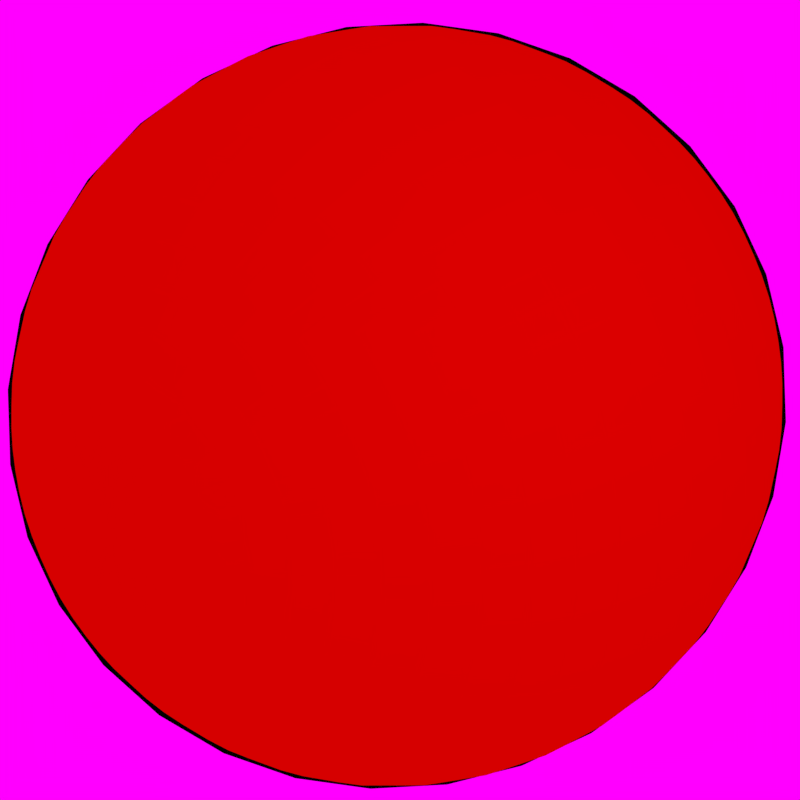 # Source: rbc.blend  (saved by Blender 2.57.1; exported with 4.5.12 LTS)
import bpy
from mathutils import Matrix  # noqa: F401  (used for matrix-valued properties, if any)

bpy.ops.wm.read_factory_settings(use_empty=True)
scene = bpy.context.scene
scene.name = 'Scene'

# ---- collections
col_collection_1 = bpy.data.collections.new('Collection 1'); scene.collection.children.link(col_collection_1)
col_collection_2 = bpy.data.collections.new('Collection 2'); scene.collection.children.link(col_collection_2)
col_collection_2.hide_render = True
col_collection_2.hide_viewport = True

# ---- materials (node trees are filled in below, after node groups)
mat_material_002 = bpy.data.materials.new('Material.002')
mat_material_002.alpha_threshold = 0.0
mat_material_002.use_transparent_shadow = False
mat_material_002.diffuse_color = (0.6738, 0.0, 0.0, 1.0)
mat_material_002.roughness = 0.5
mat_material_002.specular_intensity = 0.0
mat_material_002.line_color = (0.0, 0.0, 0.0, 1.0)
mat_material_003 = bpy.data.materials.new('Material.003')
mat_material_003.alpha_threshold = 0.0
mat_material_003.use_transparent_shadow = False
mat_material_003.diffuse_color = (1.0, 1.0, 1.0, 1.0)
mat_material_003.roughness = 0.5
mat_material_003.specular_intensity = 0.0
mat_material_003.line_color = (0.0, 0.0, 0.0, 0.3421)
mat_material = bpy.data.materials.new('Material')
mat_material.alpha_threshold = 0.0
mat_material.use_transparent_shadow = False
mat_material.diffuse_color = (0.0, 0.0, 0.0, 1.0)
mat_material.roughness = 0.5
mat_material.specular_intensity = 0.0
mat_material.line_color = (0.0, 0.0, 0.0, 1.0)
mat_material_004 = bpy.data.materials.new('Material.004')
mat_material_004.alpha_threshold = 0.0
mat_material_004.use_transparent_shadow = False
mat_material_004.diffuse_color = (1.0, 1.0, 1.0, 1.0)
mat_material_004.roughness = 0.5
mat_material_004.specular_intensity = 0.0
mat_material_004.line_color = (0.0, 0.0, 0.0, 1.0)

# ---- material node trees

# ---- world
world_world = bpy.data.worlds.new('World'); scene.world = world_world
world_world.color = (1.0, 0.0, 1.0)
world_world.use_sun_shadow = False
world_world.sun_shadow_jitter_overblur = 0.0
world_world.cycles.sampling_method = 'MANUAL'
world_world.cycles.sample_map_resolution = 256

# ---- cameras
cam_camera = bpy.data.cameras.new('Camera')
cam_camera.type = 'ORTHO'
cam_camera.clip_end = 100.0
cam_camera.lens = 35.0
cam_camera.ortho_scale = 7.314
cam_camera.dof.focus_distance = 0.0
cam_camera.dof.aperture_fstop = 128.0

# ---- lights
light_lamp = bpy.data.lights.new('Lamp', 'POINT')
light_lamp.transmission_factor = 0.0
light_lamp.cutoff_distance = 30.0
light_lamp.energy = 100.0
light_lamp.shadow_buffer_clip_start = 1.001
light_lamp.shadow_soft_size = 1.0
light_lamp.shadow_maximum_resolution = 0.006
light_lamp.use_absolute_resolution = True
light_lamp.cycles.use_multiple_importance_sampling = False

# ---- meshes
me_sphere = bpy.data.meshes.new('Sphere')
me_sphere.from_pydata([(0.4903, -0.09794, -0.866), (0.8492, -0.1696, -0.5), (0.9806, -0.1959, 0.0), (0.8492, -0.1696, 0.5), (0.4903, -0.09794, 0.866), (0.4905, 0.09715, 0.866), (0.8495, 0.1683, 0.5), (0.9809, 0.1943, 0.0), (0.8495, 0.1683, -0.5), (0.4905, 0.09715, -0.866), (0.416, 0.2775, -0.866), (0.7205, 0.4806, -0.5), (0.8319, 0.5549, 0.0), (0.7205, 0.4806, 0.5), (0.416, 0.2775, 0.866), (0.2781, 0.4155, 0.866), (0.4817, 0.7197, 0.5), (0.5562, 0.831, 0.0), (0.4817, 0.7197, -0.5), (0.2781, 0.4155, -0.866), (0.09794, 0.4903, -0.866), (0.1696, 0.8492, -0.5), (0.1959, 0.9806, 0.0), (0.1696, 0.8492, 0.5), (0.09794, 0.4903, 0.866), (-2.733e-08, 1.333e-10, 1.0), (-0.09715, 0.4905, 0.866), (-0.1683, 0.8495, 0.5), (-0.1943, 0.9809, 0.0), (-0.1683, 0.8495, -0.5), (-0.09715, 0.4905, -0.866), (-0.2775, 0.416, -0.866), (-0.4806, 0.7205, -0.5), (-0.5549, 0.8319, 0.0), (-0.4806, 0.7205, 0.5), (-0.2775, 0.416, 0.866), (-0.4155, 0.2781, 0.866), (-0.7197, 0.4817, 0.5), (-0.831, 0.5562, 0.0), (-0.7197, 0.4817, -0.5), (-0.4155, 0.2781, -0.866), (-1.754e-07, 2.971e-08, -1.0), (-0.4903, 0.09794, -0.866), (-0.8492, 0.1696, -0.5), (-0.9806, 0.1959, 0.0), (-0.8492, 0.1696, 0.5), (-0.4903, 0.09794, 0.866), (-0.4905, -0.09715, 0.866), (-0.8495, -0.1683, 0.5), (-0.9809, -0.1943, 0.0), (-0.8495, -0.1683, -0.5), (-0.4905, -0.09715, -0.866), (-0.416, -0.2775, -0.866), (-0.7205, -0.4806, -0.5), (-0.8319, -0.5549, 0.0), (-0.7205, -0.4806, 0.5), (-0.416, -0.2775, 0.866), (-0.2781, -0.4155, 0.866), (-0.4817, -0.7197, 0.5), (-0.5562, -0.831, 0.0), (-0.4817, -0.7197, -0.5), (-0.2781, -0.4155, -0.866), (-0.09794, -0.4903, -0.866), (-0.1696, -0.8492, -0.5), (-0.1959, -0.9806, 0.0), (-0.1696, -0.8492, 0.5), (-0.09794, -0.4903, 0.866), (0.09715, -0.4905, 0.866), (0.1683, -0.8495, 0.5), (0.1943, -0.9809, 0.0), (0.1683, -0.8495, -0.5), (0.09715, -0.4905, -0.866), (0.2775, -0.416, -0.866), (0.4806, -0.7205, -0.5), (0.5549, -0.8319, 0.0), (0.4806, -0.7205, 0.5), (0.2775, -0.416, 0.866), (0.4155, -0.2781, 0.866), (0.7197, -0.4817, 0.5), (0.831, -0.5562, 0.0), (0.7197, -0.4817, -0.5), (0.4155, -0.2781, -0.866)], [], [(41, 0, 81), (0, 1, 80, 81), (79, 80, 1, 2), (78, 79, 2, 3), (77, 78, 3, 4), (25, 77, 4), (25, 4, 5), (4, 3, 6, 5), (3, 2, 7, 6), (2, 1, 8, 7), (1, 0, 9, 8), (0, 41, 9), (9, 41, 10), (8, 9, 10, 11), (7, 8, 11, 12), (6, 7, 12, 13), (5, 6, 13, 14), (25, 5, 14), (25, 14, 15), (14, 13, 16, 15), (13, 12, 17, 16), (12, 11, 18, 17), (11, 10, 19, 18), (10, 41, 19), (19, 41, 20), (18, 19, 20, 21), (17, 18, 21, 22), (16, 17, 22, 23), (15, 16, 23, 24), (25, 15, 24), (25, 24, 26), (24, 23, 27, 26), (23, 22, 28, 27), (22, 21, 29, 28), (21, 20, 30, 29), (20, 41, 30), (30, 41, 31), (29, 30, 31, 32), (28, 29, 32, 33), (27, 28, 33, 34), (26, 27, 34, 35), (25, 26, 35), (25, 35, 36), (35, 34, 37, 36), (34, 33, 38, 37), (33, 32, 39, 38), (32, 31, 40, 39), (31, 41, 40), (40, 41, 42), (39, 40, 42, 43), (38, 39, 43, 44), (37, 38, 44, 45), (36, 37, 45, 46), (25, 36, 46), (25, 46, 47), (46, 45, 48, 47), (45, 44, 49, 48), (44, 43, 50, 49), (43, 42, 51, 50), (42, 41, 51), (51, 41, 52), (50, 51, 52, 53), (49, 50, 53, 54), (48, 49, 54, 55), (47, 48, 55, 56), (25, 47, 56), (25, 56, 57), (56, 55, 58, 57), (55, 54, 59, 58), (54, 53, 60, 59), (53, 52, 61, 60), (52, 41, 61), (61, 41, 62), (60, 61, 62, 63), (59, 60, 63, 64), (58, 59, 64, 65), (57, 58, 65, 66), (25, 57, 66), (25, 66, 67), (66, 65, 68, 67), (65, 64, 69, 68), (64, 63, 70, 69), (63, 62, 71, 70), (62, 41, 71), (71, 41, 72), (70, 71, 72, 73), (69, 70, 73, 74), (68, 69, 74, 75), (67, 68, 75, 76), (25, 67, 76), (25, 76, 77), (76, 75, 78, 77), (75, 74, 79, 78), (74, 73, 80, 79), (73, 72, 81, 80), (72, 41, 81)])
_uv = me_sphere.uv_layers.new(name='UVTex')
_uv.uv.foreach_set('vector', [0.6638, 0.4962, 0.6301, 0.5155, 0.6217, 0.5038, 0.6301, 0.5155, 0.6146, 0.5491, 0.6014, 0.5349, 0.6217, 0.5038, 0.5906, 0.5713, 0.6014, 0.5349, 0.6146, 0.5491, 0.6045, 0.5856, 0.5812, 0.6084, 0.5906, 0.5713, 0.6045, 0.5856, 0.594, 0.6219, 0.5681, 0.6437, 0.5812, 0.6084, 0.594, 0.6219, 0.5766, 0.6543, 0.5394, 0.6689, 0.5681, 0.6437, 0.5766, 0.6543, 0.5394, 0.6689, 0.5766, 0.6543, 0.585, 0.6667, 0.5766, 0.6543, 0.594, 0.6219, 0.6077, 0.6362, 0.585, 0.6667, 0.594, 0.6219, 0.6045, 0.5856, 0.6185, 0.5994, 0.6077, 0.6362, 0.6045, 0.5856, 0.6146, 0.5491, 0.6272, 0.5617, 0.6185, 0.5994, 0.6146, 0.5491, 0.6301, 0.5155, 0.6387, 0.5252, 0.6272, 0.5617, 0.6301, 0.5155, 0.6638, 0.4962, 0.6387, 0.5252, 0.6387, 0.5252, 0.6638, 0.4962, 0.6475, 0.5324, 0.6272, 0.5617, 0.6387, 0.5252, 0.6475, 0.5324, 0.64, 0.5716, 0.6185, 0.5994, 0.6272, 0.5617, 0.64, 0.5716, 0.6336, 0.6111, 0.6077, 0.6362, 0.6185, 0.5994, 0.6336, 0.6111, 0.6239, 0.6496, 0.585, 0.6667, 0.6077, 0.6362, 0.6239, 0.6496, 0.594, 0.6804, 0.5394, 0.6689, 0.585, 0.6667, 0.594, 0.6804, 0.5394, 0.6689, 0.594, 0.6804, 0.6071, 0.6947, 0.594, 0.6804, 0.6239, 0.6496, 0.6445, 0.6594, 0.6071, 0.6947, 0.6239, 0.6496, 0.6336, 0.6111, 0.6501, 0.6187, 0.6445, 0.6594, 0.6336, 0.6111, 0.64, 0.5716, 0.6532, 0.5777, 0.6501, 0.6187, 0.64, 0.5716, 0.6475, 0.5324, 0.6565, 0.5367, 0.6532, 0.5777, 0.6475, 0.5324, 0.6638, 0.4962, 0.6565, 0.5367, 0.6565, 0.5367, 0.6638, 0.4962, 0.6657, 0.5376, 0.6532, 0.5777, 0.6565, 0.5367, 0.6657, 0.5376, 0.6666, 0.5791, 0.6501, 0.6187, 0.6532, 0.5777, 0.6666, 0.5791, 0.6675, 0.6205, 0.6445, 0.6594, 0.6501, 0.6187, 0.6675, 0.6205, 0.6691, 0.662, 0.6071, 0.6947, 0.6445, 0.6594, 0.6691, 0.662, 0.6498, 0.6973, 0.5394, 0.6689, 0.6071, 0.6947, 0.6498, 0.6973, 0.5394, 0.6689, 0.446, 0.7024, 0.4783, 0.6887, 0.446, 0.7024, 0.4202, 0.662, 0.4434, 0.656, 0.4783, 0.6887, 0.4202, 0.662, 0.4186, 0.6205, 0.4357, 0.6162, 0.4434, 0.656, 0.4186, 0.6205, 0.4177, 0.5791, 0.4311, 0.5757, 0.4357, 0.6162, 0.4177, 0.5791, 0.4169, 0.5376, 0.426, 0.5353, 0.4311, 0.5757, 0.4169, 0.5376, 0.4149, 0.4962, 0.426, 0.5353, 0.426, 0.5353, 0.4149, 0.4962, 0.435, 0.5298, 0.4311, 0.5757, 0.426, 0.5353, 0.435, 0.5298, 0.4441, 0.5679, 0.4357, 0.6162, 0.4311, 0.5757, 0.4441, 0.5679, 0.4516, 0.6066, 0.4434, 0.656, 0.4357, 0.6162, 0.4516, 0.6066, 0.462, 0.6443, 0.4783, 0.6887, 0.4434, 0.656, 0.462, 0.6443, 0.4887, 0.6746, 0.5394, 0.6689, 0.4783, 0.6887, 0.4887, 0.6746, 0.5394, 0.6689, 0.4887, 0.6746, 0.4973, 0.6614, 0.4887, 0.6746, 0.462, 0.6443, 0.477, 0.6302, 0.4973, 0.6614, 0.462, 0.6443, 0.4516, 0.6066, 0.4662, 0.5938, 0.477, 0.6302, 0.4516, 0.6066, 0.4441, 0.5679, 0.4568, 0.5567, 0.4662, 0.5938, 0.4441, 0.5679, 0.435, 0.5298, 0.4437, 0.5215, 0.4568, 0.5567, 0.435, 0.5298, 0.4149, 0.4962, 0.4437, 0.5215, 0.4437, 0.5215, 0.4149, 0.4962, 0.4521, 0.5108, 0.4568, 0.5567, 0.4437, 0.5215, 0.4521, 0.5108, 0.4695, 0.5433, 0.4662, 0.5938, 0.4568, 0.5567, 0.4695, 0.5433, 0.48, 0.5796, 0.477, 0.6302, 0.4662, 0.5938, 0.48, 0.5796, 0.4902, 0.6161, 0.4973, 0.6614, 0.477, 0.6302, 0.4902, 0.6161, 0.5057, 0.6496, 0.5394, 0.6689, 0.4973, 0.6614, 0.5057, 0.6496, 0.5394, 0.6689, 0.5057, 0.6496, 0.5142, 0.6399, 0.5057, 0.6496, 0.4902, 0.6161, 0.5028, 0.6034, 0.5142, 0.6399, 0.4902, 0.6161, 0.48, 0.5796, 0.4941, 0.5657, 0.5028, 0.6034, 0.48, 0.5796, 0.4695, 0.5433, 0.4833, 0.5289, 0.4941, 0.5657, 0.4695, 0.5433, 0.4521, 0.5108, 0.4606, 0.4984, 0.4833, 0.5289, 0.4521, 0.5108, 0.4149, 0.4962, 0.4606, 0.4984, 0.4606, 0.4984, 0.4149, 0.4962, 0.4696, 0.4847, 0.4833, 0.5289, 0.4606, 0.4984, 0.4696, 0.4847, 0.4995, 0.5155, 0.4941, 0.5657, 0.4833, 0.5289, 0.4995, 0.5155, 0.5091, 0.554, 0.5028, 0.6034, 0.4941, 0.5657, 0.5091, 0.554, 0.5156, 0.5935, 0.5142, 0.6399, 0.5028, 0.6034, 0.5156, 0.5935, 0.523, 0.6327, 0.5394, 0.6689, 0.5142, 0.6399, 0.523, 0.6327, 0.5394, 0.6689, 0.523, 0.6327, 0.5321, 0.6285, 0.523, 0.6327, 0.5156, 0.5935, 0.5287, 0.5875, 0.5321, 0.6285, 0.5156, 0.5935, 0.5091, 0.554, 0.5256, 0.5464, 0.5287, 0.5875, 0.5091, 0.554, 0.4995, 0.5155, 0.5201, 0.5057, 0.5256, 0.5464, 0.4995, 0.5155, 0.4696, 0.4847, 0.4826, 0.4704, 0.5201, 0.5057, 0.4696, 0.4847, 0.4149, 0.4962, 0.4826, 0.4704, 0.4826, 0.4704, 0.6638, 0.4962, 0.5704, 0.4627, 0.5201, 0.5057, 0.4826, 0.4704, 0.5704, 0.4627, 0.5446, 0.5032, 0.5256, 0.5464, 0.5201, 0.5057, 0.5446, 0.5032, 0.543, 0.5446, 0.5287, 0.5875, 0.5256, 0.5464, 0.543, 0.5446, 0.5422, 0.586, 0.5321, 0.6285, 0.5287, 0.5875, 0.5422, 0.586, 0.5413, 0.6275, 0.5394, 0.6689, 0.5321, 0.6285, 0.5413, 0.6275, 0.5394, 0.6689, 0.5413, 0.6275, 0.5505, 0.6298, 0.5413, 0.6275, 0.5422, 0.586, 0.5556, 0.5895, 0.5505, 0.6298, 0.5422, 0.586, 0.543, 0.5446, 0.5602, 0.549, 0.5556, 0.5895, 0.543, 0.5446, 0.5446, 0.5032, 0.5679, 0.5091, 0.5602, 0.549, 0.5446, 0.5032, 0.5704, 0.4627, 0.6027, 0.4764, 0.5679, 0.5091, 0.5704, 0.4627, 0.6638, 0.4962, 0.6027, 0.4764, 0.6027, 0.4764, 0.6638, 0.4962, 0.6131, 0.4905, 0.5679, 0.5091, 0.6027, 0.4764, 0.6131, 0.4905, 0.5865, 0.5209, 0.5602, 0.549, 0.5679, 0.5091, 0.5865, 0.5209, 0.5761, 0.5585, 0.5556, 0.5895, 0.5602, 0.549, 0.5761, 0.5585, 0.5686, 0.5972, 0.5505, 0.6298, 0.5556, 0.5895, 0.5686, 0.5972, 0.5594, 0.6354, 0.5394, 0.6689, 0.5505, 0.6298, 0.5594, 0.6354, 0.5394, 0.6689, 0.5594, 0.6354, 0.5681, 0.6437, 0.5594, 0.6354, 0.5686, 0.5972, 0.5812, 0.6084, 0.5681, 0.6437, 0.5686, 0.5972, 0.5761, 0.5585, 0.5906, 0.5713, 0.5812, 0.6084, 0.5761, 0.5585, 0.5865, 0.5209, 0.6014, 0.5349, 0.5906, 0.5713, 0.5865, 0.5209, 0.6131, 0.4905, 0.6217, 0.5038, 0.6014, 0.5349, 0.6131, 0.4905, 0.6638, 0.4962, 0.6217, 0.5038])
me_sphere.materials.append(mat_material_002)
me_sphere.materials.append(mat_material_003)
me_sphere.use_remesh_preserve_volume = False
me_sphere.use_remesh_preserve_attributes = False
me_sphere.use_mirror_vertex_groups = False
me_sphere.update()
me_circle = bpy.data.meshes.new('Circle')
me_circle.from_pydata([(0.0, 0.9546, 0.0), (0.1862, 0.9363, 0.0), (0.3653, 0.882, 0.0), (0.5304, 0.7938, 0.0), (0.675, 0.675, 0.0), (0.7938, 0.5304, 0.0), (0.882, 0.3653, 0.0), (0.9363, 0.1862, 0.0), (0.9546, 7.207e-08, 0.0), (0.9363, -0.1862, 0.0), (0.882, -0.3653, 0.0), (0.7938, -0.5304, 0.0), (0.675, -0.675, 0.0), (0.5304, -0.7938, 0.0), (0.3653, -0.882, 0.0), (0.1862, -0.9363, 0.0), (-3.111e-07, -0.9546, 0.0), (-0.1862, -0.9363, 0.0), (-0.3653, -0.882, 0.0), (-0.5304, -0.7938, 0.0), (-0.675, -0.675, 0.0), (-0.7938, -0.5304, 0.0), (-0.882, -0.3653, 0.0), (-0.9363, -0.1862, 0.0), (-0.9546, 9.218e-07, 0.0), (-0.9363, 0.1862, 0.0), (-0.882, 0.3653, 0.0), (-0.7938, 0.5304, 0.0), (-0.675, 0.675, 0.0), (-0.5304, 0.7938, 0.0), (-0.3653, 0.882, 0.0), (-0.1862, 0.9363, 0.0), (0.0, 0.0, 0.0)], [], [(32, 0, 1), (32, 1, 2), (32, 2, 3), (32, 3, 4), (32, 4, 5), (32, 5, 6), (32, 6, 7), (32, 7, 8), (32, 8, 9), (32, 9, 10), (32, 10, 11), (32, 11, 12), (32, 12, 13), (32, 13, 14), (32, 14, 15), (32, 15, 16), (32, 16, 17), (32, 17, 18), (32, 18, 19), (32, 19, 20), (32, 20, 21), (32, 21, 22), (32, 22, 23), (32, 23, 24), (32, 24, 25), (32, 25, 26), (32, 26, 27), (32, 27, 28), (32, 28, 29), (32, 29, 30), (32, 30, 31), (31, 0, 32)])
me_circle.materials.append(mat_material)
me_circle.use_remesh_preserve_volume = False
me_circle.use_remesh_preserve_attributes = False
me_circle.use_mirror_vertex_groups = False
me_circle.update()
me_spike = bpy.data.meshes.new('spike')
me_spike.from_pydata([(0.0, 0.04681, 7.547e-06), (0.01791, 0.04325, 7.547e-06), (0.0331, 0.0331, 7.547e-06), (0.04325, 0.01791, 7.547e-06), (0.04681, -2.046e-09, 7.547e-06), (0.04325, -0.01791, 7.547e-06), (0.0331, -0.0331, 7.547e-06), (0.01791, -0.04325, 7.547e-06), (7.068e-09, -0.04681, 7.547e-06), (-0.01791, -0.04325, 7.547e-06), (-0.0331, -0.0331, 7.547e-06), (-0.04325, -0.01791, 7.547e-06), (-0.04681, 5.582e-10, 7.547e-06), (-0.04325, 0.01791, 7.547e-06), (-0.0331, 0.0331, 7.547e-06), (-0.01791, 0.04325, 7.547e-06), (0.0, 0.0, 0.2104), (0.0, 0.0, 7.547e-06)], [], [(1, 0, 16), (16, 2, 1), (16, 3, 2), (16, 4, 3), (16, 5, 4), (16, 6, 5), (16, 7, 6), (16, 8, 7), (16, 9, 8), (16, 10, 9), (16, 11, 10), (16, 12, 11), (16, 13, 12), (16, 14, 13), (16, 15, 14), (16, 0, 15), (17, 0, 1), (17, 1, 2), (17, 2, 3), (17, 3, 4), (17, 4, 5), (17, 5, 6), (17, 6, 7), (17, 7, 8), (17, 8, 9), (17, 9, 10), (17, 10, 11), (17, 11, 12), (17, 12, 13), (17, 13, 14), (17, 14, 15), (15, 0, 17)])
me_spike.polygons.foreach_set('use_smooth', [True] * 32)
me_spike.materials.append(mat_material_004)
me_spike.use_remesh_preserve_volume = False
me_spike.use_remesh_preserve_attributes = False
me_spike.use_mirror_vertex_groups = False
me_spike.update()
arm_armature_001 = bpy.data.armatures.new('Armature.001')  # bones are not reproduced

# ---- objects
ob_armature = bpy.data.objects.new('Armature', arm_armature_001)
ob_sphere = bpy.data.objects.new('Sphere', me_sphere)
ob_circle = bpy.data.objects.new('Circle', me_circle)
ob_lamp = bpy.data.objects.new('Lamp', light_lamp)
ob_camera = bpy.data.objects.new('Camera', cam_camera)
ob_spike = bpy.data.objects.new('spike', me_spike)

# ---- transforms, parenting, visibility, modifiers, constraints
ob_armature.location = (0.0, 0.0, -0.4054)
ob_armature.lineart.crease_threshold = 0.0
ob_sphere.location = (0.0, 0.0, 0.0)
ob_sphere.rotation_euler = (1.571, -5.118e-06, 12.57)
ob_sphere.scale = (3.731, 3.731, 3.731)
ob_sphere.lineart.crease_threshold = 0.0
_vg = ob_sphere.vertex_groups.new(name='Bone')
_m = ob_sphere.modifiers.new('Subsurf', 'SUBSURF')
_m.uv_smooth = 'PRESERVE_CORNERS'
_m.quality = 2
_m.levels = 2
_m.show_only_control_edges = False
ob_circle.location = (-0.9877, 0.9209, -0.6717)
ob_circle.rotation_euler = (0.4548, 0.8014, -0.2939)
ob_circle.scale = (3.758, 3.758, 3.758)
ob_circle.lineart.crease_threshold = 0.0
ob_lamp.location = (7.83, -1.631, 5.904)
ob_lamp.rotation_euler = (0.6503, 0.05522, 1.866)
ob_lamp.lock_rotations_4d = False
ob_lamp.empty_display_type = 'ARROWS'
ob_lamp.color = (0.0, 0.0, 0.0, 0.0)
ob_lamp.lineart.crease_threshold = 0.0
ob_camera.location = (35.88, -33.42, 24.46)
ob_camera.rotation_euler = (1.109, 0.01082, 0.8149)
ob_camera.lock_rotations_4d = False
ob_camera.empty_display_type = 'ARROWS'
ob_camera.color = (0.0, 0.0, 0.0, 0.0)
ob_camera.display_type = 'WIRE'
ob_camera.lineart.crease_threshold = 0.0
ob_spike.location = (0.0, 0.0, 0.0)
ob_spike.scale = (2.528, 2.528, 2.528)
ob_spike.lineart.crease_threshold = 0.0

# ---- collection membership
col_collection_1.objects.link(ob_armature)
col_collection_1.objects.link(ob_sphere)
col_collection_1.objects.link(ob_circle)
col_collection_1.objects.link(ob_lamp)
col_collection_1.objects.link(ob_camera)
col_collection_2.objects.link(ob_spike)

# ---- scene / render settings (as saved in the file)
scene.camera = ob_camera
scene.frame_start = 47; scene.frame_end = 141; scene.frame_set(237)
scene.render.engine = 'BLENDER_EEVEE_NEXT'
scene.render.image_settings.color_mode = 'RGB'
scene.render.image_settings.compression = 90
scene.render.resolution_x = 260
scene.render.resolution_y = 260
scene.render.resolution_percentage = 10
scene.render.dither_intensity = 0.0
scene.render.bake_margin = 2
scene.render.bake_bias = 0.0
scene.cycles.use_denoising = False
scene.cycles.samples = 10
scene.cycles.sampling_pattern = 'TABULATED_SOBOL'
scene.cycles.light_sampling_threshold = 0.0
scene.cycles.use_adaptive_sampling = False
scene.cycles.use_light_tree = False
scene.cycles.blur_glossy = 0.0
scene.cycles.volume_bounces = 1
scene.cycles.pixel_filter_type = 'GAUSSIAN'
scene.cycles.sample_clamp_indirect = 0.0
scene.view_settings.view_transform = 'Standard'
bpy.context.view_layer.update()
